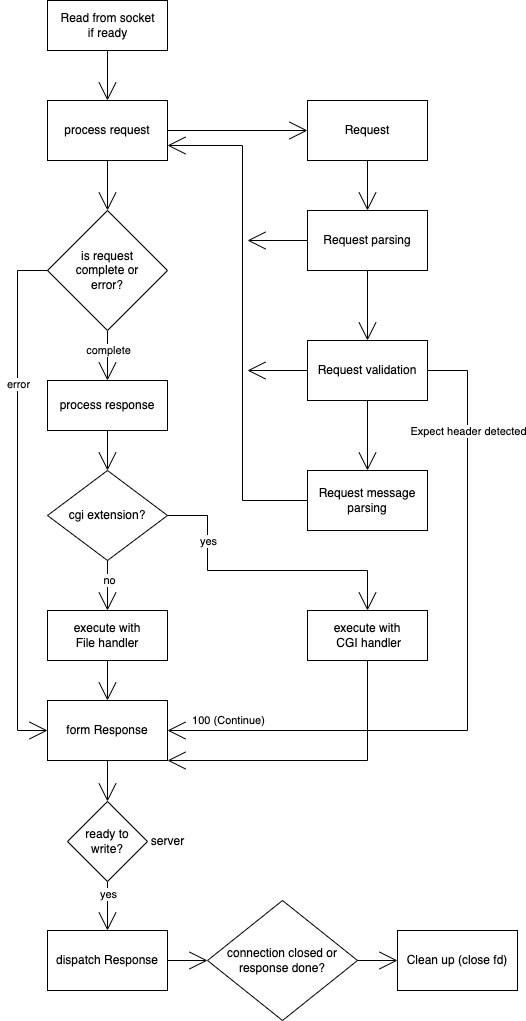

The diagram above was exported from draw.io. Its source (the exported page's mxGraphModel, read from the mxfile embedded in the PNG):
<mxGraphModel dx="962" dy="994" grid="1" gridSize="10" guides="1" tooltips="1" connect="1" arrows="1" fold="1" page="1" pageScale="1" pageWidth="827" pageHeight="1169" math="0" shadow="0">
  <root>
    <mxCell id="WIyWlLk6GJQsqaUBKTNV-0" />
    <mxCell id="WIyWlLk6GJQsqaUBKTNV-1" parent="WIyWlLk6GJQsqaUBKTNV-0" />
    <mxCell id="RO9c6EhlvuXMKOuopbNh-13" value="" style="edgeStyle=orthogonalEdgeStyle;rounded=0;orthogonalLoop=1;jettySize=auto;html=1;endArrow=open;endFill=0;endSize=16;strokeWidth=1;" parent="WIyWlLk6GJQsqaUBKTNV-1" source="RO9c6EhlvuXMKOuopbNh-11" target="RO9c6EhlvuXMKOuopbNh-12" edge="1">
      <mxGeometry relative="1" as="geometry" />
    </mxCell>
    <mxCell id="RO9c6EhlvuXMKOuopbNh-11" value="Read from socket&lt;br&gt;if ready" style="html=1;dashed=0;whitespace=wrap;" parent="WIyWlLk6GJQsqaUBKTNV-1" vertex="1">
      <mxGeometry x="290" y="60" width="120" height="50" as="geometry" />
    </mxCell>
    <mxCell id="RO9c6EhlvuXMKOuopbNh-15" value="" style="edgeStyle=orthogonalEdgeStyle;rounded=0;orthogonalLoop=1;jettySize=auto;html=1;endArrow=open;endFill=0;endSize=16;strokeWidth=1;" parent="WIyWlLk6GJQsqaUBKTNV-1" source="RO9c6EhlvuXMKOuopbNh-12" target="RO9c6EhlvuXMKOuopbNh-14" edge="1">
      <mxGeometry relative="1" as="geometry" />
    </mxCell>
    <mxCell id="RO9c6EhlvuXMKOuopbNh-12" value="process request" style="whiteSpace=wrap;html=1;dashed=0;" parent="WIyWlLk6GJQsqaUBKTNV-1" vertex="1">
      <mxGeometry x="290" y="160" width="120" height="60" as="geometry" />
    </mxCell>
    <mxCell id="RO9c6EhlvuXMKOuopbNh-17" value="" style="edgeStyle=orthogonalEdgeStyle;rounded=0;orthogonalLoop=1;jettySize=auto;html=1;endArrow=open;endFill=0;endSize=16;strokeWidth=1;" parent="WIyWlLk6GJQsqaUBKTNV-1" source="RO9c6EhlvuXMKOuopbNh-14" target="RO9c6EhlvuXMKOuopbNh-16" edge="1">
      <mxGeometry relative="1" as="geometry" />
    </mxCell>
    <mxCell id="RO9c6EhlvuXMKOuopbNh-14" value="Request" style="whiteSpace=wrap;html=1;dashed=0;" parent="WIyWlLk6GJQsqaUBKTNV-1" vertex="1">
      <mxGeometry x="550" y="160" width="120" height="60" as="geometry" />
    </mxCell>
    <mxCell id="RO9c6EhlvuXMKOuopbNh-19" value="" style="edgeStyle=orthogonalEdgeStyle;rounded=0;orthogonalLoop=1;jettySize=auto;html=1;endArrow=open;endFill=0;endSize=16;strokeWidth=1;" parent="WIyWlLk6GJQsqaUBKTNV-1" source="RO9c6EhlvuXMKOuopbNh-16" target="RO9c6EhlvuXMKOuopbNh-18" edge="1">
      <mxGeometry relative="1" as="geometry" />
    </mxCell>
    <mxCell id="yYULBL0Ms8WEMSgUFZYd-0" style="edgeStyle=orthogonalEdgeStyle;rounded=0;orthogonalLoop=1;jettySize=auto;html=1;endArrow=open;endFill=0;endSize=16;" parent="WIyWlLk6GJQsqaUBKTNV-1" source="RO9c6EhlvuXMKOuopbNh-16" edge="1">
      <mxGeometry relative="1" as="geometry">
        <mxPoint x="490" y="300" as="targetPoint" />
      </mxGeometry>
    </mxCell>
    <mxCell id="RO9c6EhlvuXMKOuopbNh-16" value="Request parsing" style="whiteSpace=wrap;html=1;dashed=0;" parent="WIyWlLk6GJQsqaUBKTNV-1" vertex="1">
      <mxGeometry x="550" y="270" width="120" height="60" as="geometry" />
    </mxCell>
    <mxCell id="RO9c6EhlvuXMKOuopbNh-21" value="" style="edgeStyle=orthogonalEdgeStyle;rounded=0;orthogonalLoop=1;jettySize=auto;html=1;endArrow=open;endFill=0;endSize=16;strokeWidth=1;" parent="WIyWlLk6GJQsqaUBKTNV-1" source="RO9c6EhlvuXMKOuopbNh-18" target="RO9c6EhlvuXMKOuopbNh-20" edge="1">
      <mxGeometry relative="1" as="geometry" />
    </mxCell>
    <mxCell id="yYULBL0Ms8WEMSgUFZYd-1" style="edgeStyle=orthogonalEdgeStyle;rounded=0;orthogonalLoop=1;jettySize=auto;html=1;endArrow=open;endFill=0;endSize=16;" parent="WIyWlLk6GJQsqaUBKTNV-1" source="RO9c6EhlvuXMKOuopbNh-18" edge="1">
      <mxGeometry relative="1" as="geometry">
        <mxPoint x="490" y="430" as="targetPoint" />
      </mxGeometry>
    </mxCell>
    <mxCell id="S-nJyhfz4rH9EGO1Eu1_-7" style="edgeStyle=orthogonalEdgeStyle;rounded=0;orthogonalLoop=1;jettySize=auto;html=1;entryX=1;entryY=0.5;entryDx=0;entryDy=0;endArrow=open;endFill=0;endSize=16;" parent="WIyWlLk6GJQsqaUBKTNV-1" source="RO9c6EhlvuXMKOuopbNh-18" target="RO9c6EhlvuXMKOuopbNh-32" edge="1">
      <mxGeometry relative="1" as="geometry">
        <Array as="points">
          <mxPoint x="710" y="430" />
          <mxPoint x="710" y="790" />
        </Array>
      </mxGeometry>
    </mxCell>
    <mxCell id="S-nJyhfz4rH9EGO1Eu1_-8" value="Expect header detected" style="edgeLabel;html=1;align=center;verticalAlign=middle;resizable=0;points=[];" parent="S-nJyhfz4rH9EGO1Eu1_-7" connectable="0" vertex="1">
      <mxGeometry x="-0.6386" relative="1" as="geometry">
        <mxPoint y="-26" as="offset" />
      </mxGeometry>
    </mxCell>
    <mxCell id="S-nJyhfz4rH9EGO1Eu1_-9" value="100 (Continue)" style="edgeLabel;html=1;align=center;verticalAlign=middle;resizable=0;points=[];" parent="S-nJyhfz4rH9EGO1Eu1_-7" connectable="0" vertex="1">
      <mxGeometry x="0.8706" relative="1" as="geometry">
        <mxPoint x="15" y="-11" as="offset" />
      </mxGeometry>
    </mxCell>
    <mxCell id="RO9c6EhlvuXMKOuopbNh-18" value="Request validation" style="whiteSpace=wrap;html=1;dashed=0;" parent="WIyWlLk6GJQsqaUBKTNV-1" vertex="1">
      <mxGeometry x="550" y="400" width="120" height="60" as="geometry" />
    </mxCell>
    <mxCell id="RO9c6EhlvuXMKOuopbNh-23" value="" style="edgeStyle=orthogonalEdgeStyle;rounded=0;orthogonalLoop=1;jettySize=auto;html=1;endArrow=open;endFill=0;endSize=16;strokeWidth=1;exitX=0.5;exitY=1;exitDx=0;exitDy=0;" parent="WIyWlLk6GJQsqaUBKTNV-1" source="RO9c6EhlvuXMKOuopbNh-12" target="RO9c6EhlvuXMKOuopbNh-22" edge="1">
      <mxGeometry relative="1" as="geometry">
        <mxPoint x="350" y="230" as="sourcePoint" />
      </mxGeometry>
    </mxCell>
    <mxCell id="RO9c6EhlvuXMKOuopbNh-24" style="edgeStyle=orthogonalEdgeStyle;rounded=0;orthogonalLoop=1;jettySize=auto;html=1;entryX=1;entryY=0.75;entryDx=0;entryDy=0;endArrow=open;endFill=0;endSize=16;strokeWidth=1;" parent="WIyWlLk6GJQsqaUBKTNV-1" source="RO9c6EhlvuXMKOuopbNh-20" target="RO9c6EhlvuXMKOuopbNh-12" edge="1">
      <mxGeometry relative="1" as="geometry" />
    </mxCell>
    <mxCell id="RO9c6EhlvuXMKOuopbNh-20" value="Request message parsing" style="whiteSpace=wrap;html=1;dashed=0;" parent="WIyWlLk6GJQsqaUBKTNV-1" vertex="1">
      <mxGeometry x="550" y="530" width="120" height="60" as="geometry" />
    </mxCell>
    <mxCell id="RO9c6EhlvuXMKOuopbNh-28" value="" style="edgeStyle=orthogonalEdgeStyle;rounded=0;orthogonalLoop=1;jettySize=auto;html=1;endArrow=open;endFill=0;endSize=16;strokeWidth=1;entryX=0.5;entryY=0;entryDx=0;entryDy=0;" parent="WIyWlLk6GJQsqaUBKTNV-1" source="RO9c6EhlvuXMKOuopbNh-22" target="S-nJyhfz4rH9EGO1Eu1_-10" edge="1">
      <mxGeometry relative="1" as="geometry">
        <mxPoint x="350" y="440" as="targetPoint" />
      </mxGeometry>
    </mxCell>
    <mxCell id="RO9c6EhlvuXMKOuopbNh-47" value="complete" style="edgeLabel;html=1;align=center;verticalAlign=middle;resizable=0;points=[];" parent="RO9c6EhlvuXMKOuopbNh-28" connectable="0" vertex="1">
      <mxGeometry x="-0.25" relative="1" as="geometry">
        <mxPoint as="offset" />
      </mxGeometry>
    </mxCell>
    <mxCell id="S-nJyhfz4rH9EGO1Eu1_-2" style="edgeStyle=orthogonalEdgeStyle;rounded=0;orthogonalLoop=1;jettySize=auto;html=1;entryX=0;entryY=0.5;entryDx=0;entryDy=0;exitX=0;exitY=0.5;exitDx=0;exitDy=0;endArrow=open;endFill=0;endSize=16;" parent="WIyWlLk6GJQsqaUBKTNV-1" source="RO9c6EhlvuXMKOuopbNh-22" target="RO9c6EhlvuXMKOuopbNh-32" edge="1">
      <mxGeometry relative="1" as="geometry">
        <Array as="points">
          <mxPoint x="260" y="330" />
          <mxPoint x="260" y="790" />
        </Array>
      </mxGeometry>
    </mxCell>
    <mxCell id="S-nJyhfz4rH9EGO1Eu1_-4" value="error" style="edgeLabel;html=1;align=center;verticalAlign=middle;resizable=0;points=[];" parent="S-nJyhfz4rH9EGO1Eu1_-2" connectable="0" vertex="1">
      <mxGeometry x="-0.3917" y="-3" relative="1" as="geometry">
        <mxPoint x="3" y="-15" as="offset" />
      </mxGeometry>
    </mxCell>
    <mxCell id="RO9c6EhlvuXMKOuopbNh-22" value="is request &lt;br&gt;complete or &lt;br&gt;error?" style="rhombus;whiteSpace=wrap;html=1;dashed=0;" parent="WIyWlLk6GJQsqaUBKTNV-1" vertex="1">
      <mxGeometry x="290" y="270" width="120" height="120" as="geometry" />
    </mxCell>
    <mxCell id="RO9c6EhlvuXMKOuopbNh-30" value="" style="edgeStyle=orthogonalEdgeStyle;rounded=0;orthogonalLoop=1;jettySize=auto;html=1;endArrow=open;endFill=0;endSize=16;strokeWidth=1;exitX=1;exitY=0.5;exitDx=0;exitDy=0;" parent="WIyWlLk6GJQsqaUBKTNV-1" source="RO9c6EhlvuXMKOuopbNh-27" target="RO9c6EhlvuXMKOuopbNh-29" edge="1">
      <mxGeometry relative="1" as="geometry">
        <Array as="points">
          <mxPoint x="450" y="575" />
          <mxPoint x="450" y="630" />
          <mxPoint x="610" y="630" />
        </Array>
      </mxGeometry>
    </mxCell>
    <mxCell id="RO9c6EhlvuXMKOuopbNh-31" value="yes" style="edgeLabel;html=1;align=center;verticalAlign=middle;resizable=0;points=[];" parent="RO9c6EhlvuXMKOuopbNh-30" connectable="0" vertex="1">
      <mxGeometry x="-0.1154" relative="1" as="geometry">
        <mxPoint x="-35" y="-30" as="offset" />
      </mxGeometry>
    </mxCell>
    <mxCell id="RO9c6EhlvuXMKOuopbNh-33" value="" style="edgeStyle=orthogonalEdgeStyle;rounded=0;orthogonalLoop=1;jettySize=auto;html=1;endArrow=open;endFill=0;endSize=16;strokeWidth=1;entryX=0.5;entryY=0;entryDx=0;entryDy=0;" parent="WIyWlLk6GJQsqaUBKTNV-1" source="RO9c6EhlvuXMKOuopbNh-27" target="S-nJyhfz4rH9EGO1Eu1_-16" edge="1">
      <mxGeometry relative="1" as="geometry">
        <mxPoint x="350" y="670" as="targetPoint" />
      </mxGeometry>
    </mxCell>
    <mxCell id="S-nJyhfz4rH9EGO1Eu1_-11" value="no" style="edgeLabel;html=1;align=center;verticalAlign=middle;resizable=0;points=[];" parent="RO9c6EhlvuXMKOuopbNh-33" connectable="0" vertex="1">
      <mxGeometry x="-0.2403" y="1" relative="1" as="geometry">
        <mxPoint as="offset" />
      </mxGeometry>
    </mxCell>
    <mxCell id="RO9c6EhlvuXMKOuopbNh-27" value="cgi extension?" style="rhombus;whiteSpace=wrap;html=1;dashed=0;" parent="WIyWlLk6GJQsqaUBKTNV-1" vertex="1">
      <mxGeometry x="290" y="530" width="120" height="90" as="geometry" />
    </mxCell>
    <mxCell id="RO9c6EhlvuXMKOuopbNh-48" style="edgeStyle=orthogonalEdgeStyle;rounded=0;orthogonalLoop=1;jettySize=auto;html=1;entryX=1;entryY=1;entryDx=0;entryDy=0;endArrow=open;endFill=0;endSize=16;strokeWidth=1;" parent="WIyWlLk6GJQsqaUBKTNV-1" source="RO9c6EhlvuXMKOuopbNh-29" target="RO9c6EhlvuXMKOuopbNh-32" edge="1">
      <mxGeometry relative="1" as="geometry">
        <Array as="points">
          <mxPoint x="610" y="820" />
        </Array>
      </mxGeometry>
    </mxCell>
    <mxCell id="RO9c6EhlvuXMKOuopbNh-29" value="execute with&lt;br&gt;&amp;nbsp;CGI handler" style="whiteSpace=wrap;html=1;dashed=0;" parent="WIyWlLk6GJQsqaUBKTNV-1" vertex="1">
      <mxGeometry x="550" y="670" width="120" height="50" as="geometry" />
    </mxCell>
    <mxCell id="RO9c6EhlvuXMKOuopbNh-38" value="" style="edgeStyle=orthogonalEdgeStyle;rounded=0;orthogonalLoop=1;jettySize=auto;html=1;endArrow=open;endFill=0;endSize=16;strokeWidth=1;" parent="WIyWlLk6GJQsqaUBKTNV-1" source="RO9c6EhlvuXMKOuopbNh-32" target="RO9c6EhlvuXMKOuopbNh-37" edge="1">
      <mxGeometry relative="1" as="geometry" />
    </mxCell>
    <mxCell id="RO9c6EhlvuXMKOuopbNh-32" value="form Response" style="whiteSpace=wrap;html=1;dashed=0;" parent="WIyWlLk6GJQsqaUBKTNV-1" vertex="1">
      <mxGeometry x="290" y="760" width="120" height="60" as="geometry" />
    </mxCell>
    <mxCell id="RO9c6EhlvuXMKOuopbNh-44" value="" style="edgeStyle=orthogonalEdgeStyle;rounded=0;orthogonalLoop=1;jettySize=auto;html=1;endArrow=open;endFill=0;endSize=16;strokeWidth=1;entryX=0;entryY=0.5;entryDx=0;entryDy=0;" parent="WIyWlLk6GJQsqaUBKTNV-1" source="RO9c6EhlvuXMKOuopbNh-35" target="RO9c6EhlvuXMKOuopbNh-43" edge="1">
      <mxGeometry relative="1" as="geometry">
        <mxPoint x="510" y="1061" as="targetPoint" />
      </mxGeometry>
    </mxCell>
    <mxCell id="RO9c6EhlvuXMKOuopbNh-35" value="dispatch Response" style="whiteSpace=wrap;html=1;dashed=0;" parent="WIyWlLk6GJQsqaUBKTNV-1" vertex="1">
      <mxGeometry x="290" y="990" width="120" height="60" as="geometry" />
    </mxCell>
    <mxCell id="RO9c6EhlvuXMKOuopbNh-39" style="edgeStyle=orthogonalEdgeStyle;rounded=0;orthogonalLoop=1;jettySize=auto;html=1;entryX=0.5;entryY=0;entryDx=0;entryDy=0;endArrow=open;endFill=0;endSize=16;strokeWidth=1;" parent="WIyWlLk6GJQsqaUBKTNV-1" source="RO9c6EhlvuXMKOuopbNh-37" target="RO9c6EhlvuXMKOuopbNh-35" edge="1">
      <mxGeometry relative="1" as="geometry" />
    </mxCell>
    <mxCell id="RO9c6EhlvuXMKOuopbNh-40" value="yes" style="edgeLabel;html=1;align=center;verticalAlign=middle;resizable=0;points=[];" parent="RO9c6EhlvuXMKOuopbNh-39" connectable="0" vertex="1">
      <mxGeometry x="0.0143" y="1" relative="1" as="geometry">
        <mxPoint x="-1" y="-12" as="offset" />
      </mxGeometry>
    </mxCell>
    <mxCell id="RO9c6EhlvuXMKOuopbNh-37" value="ready to write?" style="rhombus;whiteSpace=wrap;html=1;dashed=0;" parent="WIyWlLk6GJQsqaUBKTNV-1" vertex="1">
      <mxGeometry x="310" y="861" width="80" height="80" as="geometry" />
    </mxCell>
    <mxCell id="RO9c6EhlvuXMKOuopbNh-46" value="" style="edgeStyle=orthogonalEdgeStyle;rounded=0;orthogonalLoop=1;jettySize=auto;html=1;endArrow=open;endFill=0;endSize=16;strokeWidth=1;" parent="WIyWlLk6GJQsqaUBKTNV-1" source="RO9c6EhlvuXMKOuopbNh-43" target="RO9c6EhlvuXMKOuopbNh-45" edge="1">
      <mxGeometry relative="1" as="geometry" />
    </mxCell>
    <mxCell id="RO9c6EhlvuXMKOuopbNh-43" value="connection closed or response done?" style="rhombus;whiteSpace=wrap;html=1;dashed=0;" parent="WIyWlLk6GJQsqaUBKTNV-1" vertex="1">
      <mxGeometry x="450" y="960" width="150" height="120" as="geometry" />
    </mxCell>
    <mxCell id="RO9c6EhlvuXMKOuopbNh-45" value="Clean up (close fd)" style="whiteSpace=wrap;html=1;dashed=0;" parent="WIyWlLk6GJQsqaUBKTNV-1" vertex="1">
      <mxGeometry x="640" y="990" width="120" height="60" as="geometry" />
    </mxCell>
    <mxCell id="yYULBL0Ms8WEMSgUFZYd-2" value="server" style="text;html=1;align=center;verticalAlign=middle;resizable=0;points=[];autosize=1;strokeColor=none;fillColor=none;" parent="WIyWlLk6GJQsqaUBKTNV-1" vertex="1">
      <mxGeometry x="380" y="886" width="60" height="30" as="geometry" />
    </mxCell>
    <mxCell id="S-nJyhfz4rH9EGO1Eu1_-15" style="edgeStyle=orthogonalEdgeStyle;rounded=0;orthogonalLoop=1;jettySize=auto;html=1;entryX=0.5;entryY=0;entryDx=0;entryDy=0;endArrow=open;endFill=0;endSize=16;" parent="WIyWlLk6GJQsqaUBKTNV-1" source="S-nJyhfz4rH9EGO1Eu1_-10" target="RO9c6EhlvuXMKOuopbNh-27" edge="1">
      <mxGeometry relative="1" as="geometry" />
    </mxCell>
    <mxCell id="S-nJyhfz4rH9EGO1Eu1_-10" value="process response" style="rounded=0;whiteSpace=wrap;html=1;" parent="WIyWlLk6GJQsqaUBKTNV-1" vertex="1">
      <mxGeometry x="290" y="440" width="120" height="50" as="geometry" />
    </mxCell>
    <mxCell id="S-nJyhfz4rH9EGO1Eu1_-19" style="edgeStyle=orthogonalEdgeStyle;rounded=0;orthogonalLoop=1;jettySize=auto;html=1;entryX=0.5;entryY=0;entryDx=0;entryDy=0;endArrow=open;endFill=0;endSize=16;" parent="WIyWlLk6GJQsqaUBKTNV-1" source="S-nJyhfz4rH9EGO1Eu1_-16" target="RO9c6EhlvuXMKOuopbNh-32" edge="1">
      <mxGeometry relative="1" as="geometry" />
    </mxCell>
    <mxCell id="S-nJyhfz4rH9EGO1Eu1_-16" value="execute with&lt;br&gt;File handler" style="rounded=0;whiteSpace=wrap;html=1;" parent="WIyWlLk6GJQsqaUBKTNV-1" vertex="1">
      <mxGeometry x="290" y="670" width="120" height="50" as="geometry" />
    </mxCell>
  </root>
</mxGraphModel>